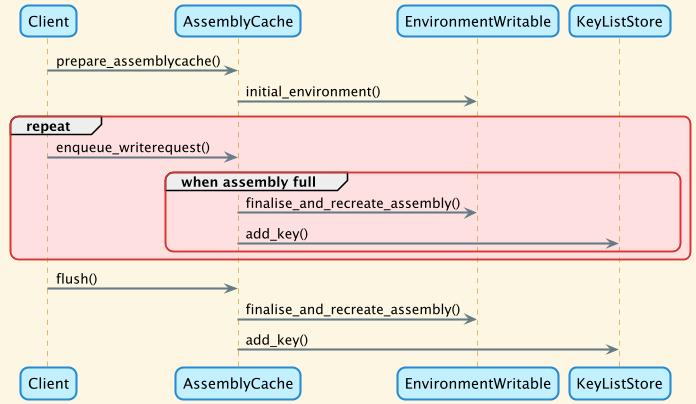

The diagram above was rendered by PlantUML. Its source (embedded in the PNG):
@startuml asssemblycache write usage

!theme sunlust

Client -> AssemblyCache : prepare_assemblycache()
AssemblyCache -> EnvironmentWritable : initial_environment()
group repeat
    Client -> AssemblyCache : enqueue_writerequest()
    group when assembly full
        AssemblyCache -> EnvironmentWritable : finalise_and_recreate_assembly()
        AssemblyCache -> KeyListStore : add_key()
    end
end
Client -> AssemblyCache : flush()
AssemblyCache -> EnvironmentWritable : finalise_and_recreate_assembly()
AssemblyCache -> KeyListStore : add_key()

@enduml